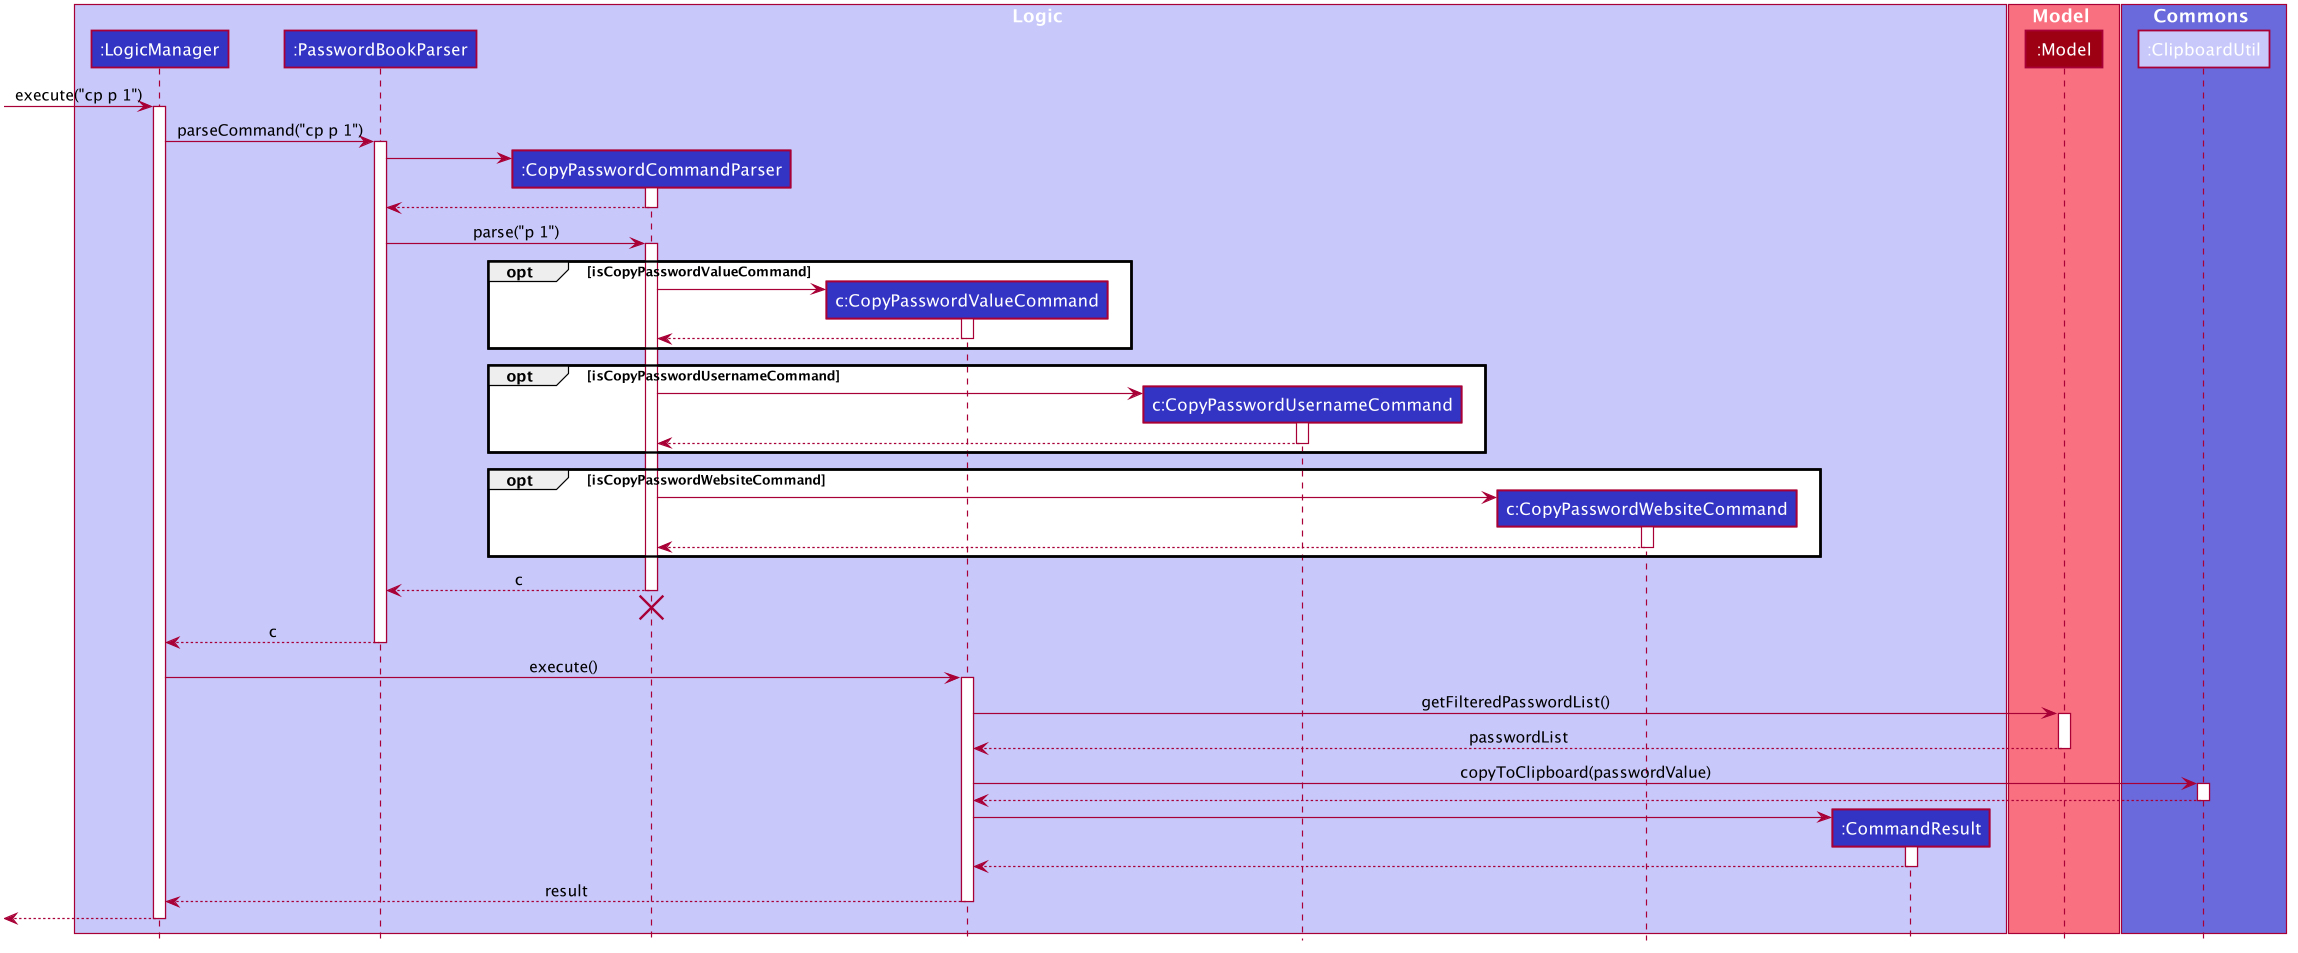

The diagram above was rendered by PlantUML. Its source (embedded in the PNG):
@startuml










skinparam BackgroundColor #FFFFFFF

skinparam Shadowing false

skinparam Class {
    FontColor #FFFFFF
    BorderThickness 1
    BorderColor #FFFFFF
    StereotypeFontColor #FFFFFF
    FontName Arial
}

skinparam Actor {
    BorderColor #000000
    Color #000000
    FontName Arial
}

skinparam Sequence {
    MessageAlign center
    BoxFontSize 15
    BoxPadding 0
    BoxFontColor #FFFFFF
    FontName Arial
}

skinparam Participant {
    FontColor #FFFFFFF
    Padding 20
}

skinparam MinClassWidth 50
skinparam ParticipantPadding 10
skinparam Shadowing false
skinparam DefaultTextAlignment center
skinparam packageStyle Rectangle

hide footbox
hide members
hide circle

box Logic #C8C8FA
participant ":LogicManager" as LogicManager #3333C4
participant ":PasswordBookParser" as PasswordBookParser #3333C4
participant ":CopyPasswordCommandParser" as CopyPasswordCommandParser #3333C4
participant "c:CopyPasswordValueCommand" as CopyPasswordValueCommand #3333C4
participant "c:CopyPasswordUsernameCommand" as CopyPasswordUsernameCommand #3333C4
participant "c:CopyPasswordWebsiteCommand" as CopyPasswordWebsiteCommand #3333C4
participant ":CommandResult" as CommandResult #3333C4
end box

box Model #F97181
participant ":Model" as Model #9D0012
end box

box Commons #6A6ADC
participant ":ClipboardUtil" as ClipboardUtil #C8C8FA

[-> LogicManager : execute("cp p 1")
activate LogicManager

LogicManager -> PasswordBookParser : parseCommand("cp p 1")
activate PasswordBookParser

create CopyPasswordCommandParser
PasswordBookParser -> CopyPasswordCommandParser
activate CopyPasswordCommandParser

CopyPasswordCommandParser --> PasswordBookParser
deactivate CopyPasswordCommandParser

PasswordBookParser -> CopyPasswordCommandParser : parse("p 1")
activate CopyPasswordCommandParser
opt isCopyPasswordValueCommand
    create CopyPasswordValueCommand
    CopyPasswordCommandParser -> CopyPasswordValueCommand
    activate CopyPasswordValueCommand
    CopyPasswordValueCommand --> CopyPasswordCommandParser
    deactivate CopyPasswordValueCommand
end
opt isCopyPasswordUsernameCommand
    create CopyPasswordUsernameCommand
    CopyPasswordCommandParser -> CopyPasswordUsernameCommand
    activate CopyPasswordUsernameCommand
    CopyPasswordUsernameCommand --> CopyPasswordCommandParser
    deactivate CopyPasswordUsernameCommand
end
opt isCopyPasswordWebsiteCommand
    create CopyPasswordWebsiteCommand
    CopyPasswordCommandParser -> CopyPasswordWebsiteCommand
    activate CopyPasswordWebsiteCommand
    CopyPasswordWebsiteCommand --> CopyPasswordCommandParser
    deactivate CopyPasswordWebsiteCommand
end

CopyPasswordCommandParser --> PasswordBookParser : c
deactivate CopyPasswordCommandParser

CopyPasswordCommandParser -[hidden]-> PasswordBookParser
destroy CopyPasswordCommandParser

PasswordBookParser --> LogicManager : c
deactivate PasswordBookParser

LogicManager -> CopyPasswordValueCommand : execute()
activate CopyPasswordValueCommand

CopyPasswordValueCommand -> Model : getFilteredPasswordList()
activate Model

Model --> CopyPasswordValueCommand : passwordList
deactivate Model

CopyPasswordValueCommand -> ClipboardUtil : copyToClipboard(passwordValue)
activate ClipboardUtil
ClipboardUtil --> CopyPasswordValueCommand
deactivate ClipboardUtil

create CommandResult
CopyPasswordValueCommand -> CommandResult
activate CommandResult

CommandResult --> CopyPasswordValueCommand
deactivate CommandResult

CopyPasswordValueCommand --> LogicManager : result
deactivate CopyPasswordValueCommand

[<--LogicManager
deactivate LogicManager
@enduml